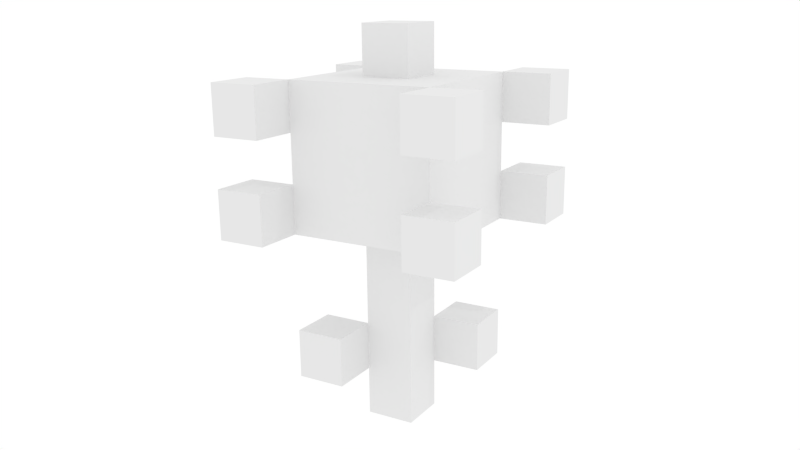 # Source: viola.blend  (saved by Blender 2.72.0; exported with 4.5.12 LTS)
import bpy
from mathutils import Matrix  # noqa: F401  (used for matrix-valued properties, if any)

bpy.ops.wm.read_factory_settings(use_empty=True)
scene = bpy.context.scene
scene.name = 'Scene'

# ---- collections
col_collection_1 = bpy.data.collections.new('Collection 1'); scene.collection.children.link(col_collection_1)

# ---- materials (node trees are filled in below, after node groups)
mat_material = bpy.data.materials.new('Material')
mat_material.alpha_threshold = 0.0
mat_material.use_transparent_shadow = False
mat_material.roughness = 0.5
mat_material.specular_intensity = 0.0
mat_material.line_color = (0.0, 0.0, 0.0, 1.0)

# ---- material node trees

# ---- world
world_world = bpy.data.worlds.new('World'); scene.world = world_world
world_world.color = (1.0, 1.0, 1.0)
world_world.use_sun_shadow = False
world_world.sun_shadow_jitter_overblur = 0.0
world_world.cycles.sampling_method = 'MANUAL'
world_world.cycles.sample_map_resolution = 256

# ---- cameras
cam_camera = bpy.data.cameras.new('Camera')
cam_camera.clip_end = 100.0
cam_camera.lens = 35.0
cam_camera.sensor_width = 32.0
cam_camera.sensor_height = 18.0
cam_camera.ortho_scale = 7.314
cam_camera.dof.focus_distance = 0.0
cam_camera.dof.aperture_fstop = 128.0

# ---- lights
light_lamp = bpy.data.lights.new('Lamp', 'POINT')
light_lamp.transmission_factor = 0.0
light_lamp.cutoff_distance = 30.0
light_lamp.energy = 100.0
light_lamp.shadow_buffer_clip_start = 1.001
light_lamp.shadow_soft_size = 0.1
light_lamp.shadow_maximum_resolution = 0.006
light_lamp.use_absolute_resolution = True
light_lamp.cycles.use_multiple_importance_sampling = False

# ---- meshes
me_cube = bpy.data.meshes.new('Cube')
me_cube.from_pydata([(0.0625, 0.0625, -0.5), (0.0625, 0.0, -0.5), (-5.96e-08, 8.941e-08, -0.5), (1.788e-07, 0.0625, -0.5), (0.0625, 0.0625, -0.25), (0.0625, -2.98e-07, -0.25), (-1.788e-07, 1.788e-07, -0.25), (2.98e-08, 0.0625, -0.25), (0.0, -2.98e-08, -0.4375), (0.0, -0.0625, -0.4375), (-0.0625, -0.0625, -0.4375), (-0.0625, 1.788e-07, -0.4375), (2.384e-07, -2.682e-07, -0.375), (-3.278e-07, -0.0625, -0.375), (-0.0625, -0.0625, -0.375), (-0.0625, 0.0, -0.375), (0.125, 0.125, -0.4375), (0.125, 0.0625, -0.4375), (0.0625, 0.0625, -0.4375), (0.0625, 0.125, -0.4375), (0.125, 0.125, -0.375), (0.125, 0.0625, -0.375), (0.0625, 0.0625, -0.375), (0.0625, 0.125, -0.375), (0.1875, -0.0625, -0.125), (0.1875, -0.125, -0.125), (0.125, -0.125, -0.125), (0.125, -0.0625, -0.125), (0.1875, -0.0625, -0.0625), (0.1875, -0.125, -0.0625), (0.125, -0.125, -0.0625), (0.125, -0.0625, -0.0625), (0.125, -0.0625, -0.1875), (0.125, -0.125, -0.1875), (0.1875, -0.125, -0.1875), (0.1875, -0.0625, -0.1875), (0.125, -0.0625, -0.25), (0.125, -0.125, -0.25), (0.1875, -0.125, -0.25), (0.1875, -0.0625, -0.25), (-0.0625, 0.125, -0.0625), (-0.0625, -0.0625, -0.0625), (0.125, -0.0625, -0.0625), (0.125, 0.125, -0.0625), (-0.0625, 0.125, -0.25), (-0.0625, -0.0625, -0.25), (0.125, -0.0625, -0.25), (0.125, 0.125, -0.25), (0.1875, 0.1875, -0.125), (0.1875, 0.125, -0.125), (0.125, 0.125, -0.125), (0.125, 0.1875, -0.125), (0.1875, 0.1875, -0.0625), (0.1875, 0.125, -0.0625), (0.125, 0.125, -0.0625), (0.125, 0.1875, -0.0625), (0.1875, 0.1875, -0.25), (0.1875, 0.125, -0.25), (0.125, 0.125, -0.25), (0.125, 0.1875, -0.25), (0.1875, 0.1875, -0.1875), (0.1875, 0.125, -0.1875), (0.125, 0.125, -0.1875), (0.125, 0.1875, -0.1875), (-0.0625, -0.0625, -0.125), (-0.0625, -0.125, -0.125), (-0.125, -0.125, -0.125), (-0.125, -0.0625, -0.125), (-0.0625, -0.0625, -0.0625), (-0.0625, -0.125, -0.0625), (-0.125, -0.125, -0.0625), (-0.125, -0.0625, -0.0625), (-0.125, -0.0625, -0.1875), (-0.125, -0.125, -0.1875), (-0.0625, -0.125, -0.1875), (-0.0625, -0.0625, -0.1875), (-0.125, -0.0625, -0.25), (-0.125, -0.125, -0.25), (-0.0625, -0.125, -0.25), (-0.0625, -0.0625, -0.25), (-0.0625, 0.1875, -0.125), (-0.0625, 0.125, -0.125), (-0.125, 0.125, -0.125), (-0.125, 0.1875, -0.125), (-0.0625, 0.1875, -0.0625), (-0.0625, 0.125, -0.0625), (-0.125, 0.125, -0.0625), (-0.125, 0.1875, -0.0625), (-0.0625, 0.1875, -0.25), (-0.0625, 0.125, -0.25), (-0.125, 0.125, -0.25), (-0.125, 0.1875, -0.25), (-0.0625, 0.1875, -0.1875), (-0.0625, 0.125, -0.1875), (-0.125, 0.125, -0.1875), (-0.125, 0.1875, -0.1875), (0.0625, 0.0625, -0.0625), (0.0625, 0.0, -0.0625), (-5.96e-08, 8.941e-08, -0.0625), (1.788e-07, 0.0625, -0.0625), (0.0625, 0.0625, 0.0), (0.0625, -2.98e-07, 0.0), (-1.788e-07, 1.788e-07, 0.0), (2.98e-08, 0.0625, 0.0), (0.0625, 0.0625, -0.5), (0.0625, 0.0, -0.5), (0.0625, 0.0625, -0.25), (0.0625, -2.98e-07, -0.25)], [], [(0, 1, 2, 3), (4, 7, 6, 5), (1, 5, 6, 2), (2, 6, 7, 3), (4, 0, 3, 7), (8, 9, 10, 11), (12, 15, 14, 13), (8, 12, 13, 9), (9, 13, 14, 10), (10, 14, 15, 11), (12, 8, 11, 15), (16, 17, 18, 19), (20, 23, 22, 21), (16, 20, 21, 17), (17, 21, 22, 18), (18, 22, 23, 19), (20, 16, 19, 23), (28, 31, 30, 29), (26, 30, 31, 27), (25, 29, 30, 26), (28, 24, 27, 31), (24, 25, 26, 27), (24, 28, 29, 25), (37, 33, 32, 36), (39, 38, 37, 36), (35, 39, 36, 32), (39, 35, 34, 38), (35, 32, 33, 34), (38, 34, 33, 37), (45, 41, 40, 44), (47, 46, 45, 44), (43, 47, 44, 40), (47, 43, 42, 46), (43, 40, 41, 42), (46, 42, 41, 45), (52, 55, 54, 53), (50, 54, 55, 51), (49, 53, 54, 50), (52, 48, 51, 55), (48, 49, 50, 51), (48, 52, 53, 49), (60, 63, 62, 61), (58, 62, 63, 59), (57, 61, 62, 58), (60, 56, 59, 63), (56, 57, 58, 59), (56, 60, 61, 57), (68, 71, 70, 69), (66, 70, 71, 67), (65, 69, 70, 66), (68, 64, 67, 71), (64, 65, 66, 67), (64, 68, 69, 65), (77, 73, 72, 76), (79, 78, 77, 76), (75, 79, 76, 72), (79, 75, 74, 78), (75, 72, 73, 74), (78, 74, 73, 77), (84, 87, 86, 85), (82, 86, 87, 83), (81, 85, 86, 82), (84, 80, 83, 87), (80, 81, 82, 83), (80, 84, 85, 81), (92, 95, 94, 93), (90, 94, 95, 91), (89, 93, 94, 90), (92, 88, 91, 95), (88, 89, 90, 91), (88, 92, 93, 89), (96, 97, 98, 99), (100, 103, 102, 101), (96, 100, 101, 97), (97, 101, 102, 98), (98, 102, 103, 99), (100, 96, 99, 103), (104, 106, 107, 105)])
_uv = me_cube.uv_layers.new(name='UVMap')
_uv.uv.foreach_set('vector', [0.0, 0.0, 1.0, 0.0, 1.0, 1.0, 0.0, 1.0, 0.0, 0.0, 1.0, 0.0, 1.0, 1.0, 0.0, 1.0, 0.5625, 0.0, 0.5625, 0.25, 0.5, 0.25, 0.5, 0.0, 0.5625, 0.0, 0.5625, 0.25, 0.5, 0.25, 0.5, 0.0, 0.5, 0.25, 0.5, 0.0, 0.5625, 0.0, 0.5625, 0.25, 0.4375, 0.0625, 0.5, 0.0625, 0.5, 0.125, 0.4375, 0.125, 0.4375, 0.0625, 0.5, 0.0625, 0.5, 0.125, 0.4375, 0.125, 0.4375, 0.0625, 0.5, 0.0625, 0.5, 0.125, 0.4375, 0.125, 0.4375, 0.0625, 0.5, 0.0625, 0.5, 0.125, 0.4375, 0.125, 0.4375, 0.0625, 0.5, 0.0625, 0.5, 0.125, 0.4375, 0.125, 0.4375, 0.0625, 0.5, 0.0625, 0.5, 0.125, 0.4375, 0.125, 0.5625, 0.0625, 0.625, 0.0625, 0.625, 0.125, 0.5625, 0.125, 0.5625, 0.0625, 0.625, 0.0625, 0.625, 0.125, 0.5625, 0.125, 0.5625, 0.0625, 0.625, 0.0625, 0.625, 0.125, 0.5625, 0.125, 0.5625, 0.0625, 0.625, 0.0625, 0.625, 0.125, 0.5625, 0.125, 0.5625, 0.0625, 0.625, 0.0625, 0.625, 0.125, 0.5625, 0.125, 0.5625, 0.0625, 0.625, 0.0625, 0.625, 0.125, 0.5625, 0.125, 0.625, 0.375, 0.6875, 0.375, 0.6875, 0.4375, 0.625, 0.4375, 0.625, 0.375, 0.6875, 0.375, 0.6875, 0.4375, 0.625, 0.4375, 0.625, 0.375, 0.6875, 0.375, 0.6875, 0.4375, 0.625, 0.4375, 0.625, 0.375, 0.6875, 0.375, 0.6875, 0.4375, 0.625, 0.4375, 0.625, 0.375, 0.6875, 0.375, 0.6875, 0.4375, 0.625, 0.4375, 0.625, 0.375, 0.6875, 0.375, 0.6875, 0.4375, 0.625, 0.4375, 0.375, 0.25, 0.4375, 0.25, 0.4375, 0.3125, 0.375, 0.3125, 0.375, 0.25, 0.4375, 0.25, 0.4375, 0.3125, 0.375, 0.3125, 0.375, 0.25, 0.4375, 0.25, 0.4375, 0.3125, 0.375, 0.3125, 0.375, 0.25, 0.4375, 0.25, 0.4375, 0.3125, 0.375, 0.3125, 0.375, 0.25, 0.4375, 0.25, 0.4375, 0.3125, 0.375, 0.3125, 0.375, 0.25, 0.4375, 0.25, 0.4375, 0.3125, 0.375, 0.3125, 0.4375, 0.25, 0.625, 0.25, 0.625, 0.4375, 0.4375, 0.4375, 0.625, 0.4375, 0.4375, 0.4375, 0.4375, 0.25, 0.625, 0.25, 0.4375, 0.4375, 0.4375, 0.25, 0.625, 0.25, 0.625, 0.4375, 0.625, 0.25, 0.625, 0.4375, 0.4375, 0.4375, 0.4375, 0.25, 0.625, 0.4375, 0.4375, 0.4375, 0.4375, 0.25, 0.625, 0.25, 0.625, 0.25, 0.625, 0.4375, 0.4375, 0.4375, 0.4375, 0.25, 0.625, 0.375, 0.6875, 0.375, 0.6875, 0.4375, 0.625, 0.4375, 0.625, 0.375, 0.6875, 0.375, 0.6875, 0.4375, 0.625, 0.4375, 0.625, 0.375, 0.6875, 0.375, 0.6875, 0.4375, 0.625, 0.4375, 0.625, 0.375, 0.6875, 0.375, 0.6875, 0.4375, 0.625, 0.4375, 0.625, 0.375, 0.6875, 0.375, 0.6875, 0.4375, 0.625, 0.4375, 0.625, 0.375, 0.6875, 0.375, 0.6875, 0.4375, 0.625, 0.4375, 0.375, 0.25, 0.4375, 0.25, 0.4375, 0.3125, 0.375, 0.3125, 0.375, 0.25, 0.4375, 0.25, 0.4375, 0.3125, 0.375, 0.3125, 0.375, 0.25, 0.4375, 0.25, 0.4375, 0.3125, 0.375, 0.3125, 0.375, 0.25, 0.4375, 0.25, 0.4375, 0.3125, 0.375, 0.3125, 0.375, 0.25, 0.4375, 0.25, 0.4375, 0.3125, 0.375, 0.3125, 0.375, 0.25, 0.4375, 0.25, 0.4375, 0.3125, 0.375, 0.3125, 0.375, 0.375, 0.4375, 0.375, 0.4375, 0.4375, 0.375, 0.4375, 0.375, 0.375, 0.4375, 0.375, 0.4375, 0.4375, 0.375, 0.4375, 0.375, 0.375, 0.4375, 0.375, 0.4375, 0.4375, 0.375, 0.4375, 0.375, 0.375, 0.4375, 0.375, 0.4375, 0.4375, 0.375, 0.4375, 0.375, 0.375, 0.4375, 0.375, 0.4375, 0.4375, 0.375, 0.4375, 0.375, 0.375, 0.4375, 0.375, 0.4375, 0.4375, 0.375, 0.4375, 0.6875, 0.3125, 0.625, 0.3125, 0.625, 0.25, 0.6875, 0.25, 0.6875, 0.3125, 0.625, 0.3125, 0.625, 0.25, 0.6875, 0.25, 0.6875, 0.3125, 0.625, 0.3125, 0.625, 0.25, 0.6875, 0.25, 0.6875, 0.3125, 0.625, 0.3125, 0.625, 0.25, 0.6875, 0.25, 0.6875, 0.3125, 0.625, 0.3125, 0.625, 0.25, 0.6875, 0.25, 0.6875, 0.3125, 0.625, 0.3125, 0.625, 0.25, 0.6875, 0.25, 0.375, 0.375, 0.4375, 0.375, 0.4375, 0.4375, 0.375, 0.4375, 0.375, 0.375, 0.4375, 0.375, 0.4375, 0.4375, 0.375, 0.4375, 0.375, 0.375, 0.4375, 0.375, 0.4375, 0.4375, 0.375, 0.4375, 0.375, 0.375, 0.4375, 0.375, 0.4375, 0.4375, 0.375, 0.4375, 0.375, 0.375, 0.4375, 0.375, 0.4375, 0.4375, 0.375, 0.4375, 0.375, 0.375, 0.4375, 0.375, 0.4375, 0.4375, 0.375, 0.4375, 0.6875, 0.3125, 0.625, 0.3125, 0.625, 0.25, 0.6875, 0.25, 0.6875, 0.3125, 0.625, 0.3125, 0.625, 0.25, 0.6875, 0.25, 0.6875, 0.3125, 0.625, 0.3125, 0.625, 0.25, 0.6875, 0.25, 0.6875, 0.3125, 0.625, 0.3125, 0.625, 0.25, 0.6875, 0.25, 0.6875, 0.3125, 0.625, 0.3125, 0.625, 0.25, 0.6875, 0.25, 0.6875, 0.3125, 0.625, 0.3125, 0.625, 0.25, 0.6875, 0.25, 0.5, 0.4375, 0.5625, 0.4375, 0.5625, 0.5, 0.5, 0.5, 0.5, 0.4375, 0.5625, 0.4375, 0.5625, 0.5, 0.5, 0.5, 0.5, 0.4375, 0.5625, 0.4375, 0.5625, 0.5, 0.5, 0.5, 0.5, 0.4375, 0.5625, 0.4375, 0.5625, 0.5, 0.5, 0.5, 0.5, 0.4375, 0.5625, 0.4375, 0.5625, 0.5, 0.5, 0.5, 0.5, 0.4375, 0.5625, 0.4375, 0.5625, 0.5, 0.5, 0.5, 0.5625, 0.0, 0.5625, 0.25, 0.5, 0.25, 0.5, 0.0])
me_cube.materials.append(mat_material)
me_cube.use_remesh_preserve_volume = False
me_cube.use_remesh_preserve_attributes = False
me_cube.use_mirror_vertex_groups = False
me_cube.update()

# ---- objects
ob_cube = bpy.data.objects.new('Cube', me_cube)
ob_lamp = bpy.data.objects.new('Lamp', light_lamp)
ob_camera = bpy.data.objects.new('Camera', cam_camera)

# ---- transforms, parenting, visibility, modifiers, constraints
ob_cube.location = (0.0, 0.0, 0.0)
ob_cube.lock_rotations_4d = False
ob_cube.empty_display_type = 'ARROWS'
ob_cube.lineart.crease_threshold = 0.0
ob_lamp.location = (4.076, 1.005, 5.904)
ob_lamp.rotation_euler = (0.6503, 0.05522, 1.866)
ob_lamp.lock_rotations_4d = False
ob_lamp.empty_display_type = 'ARROWS'
ob_lamp.color = (0.0, 0.0, 0.0, 0.0)
ob_lamp.lineart.crease_threshold = 0.0
ob_camera.location = (0.5722, -0.8776, 0.04296)
ob_camera.rotation_euler = (1.302, 0.01081, 0.5344)
ob_camera.lock_rotations_4d = False
ob_camera.empty_display_type = 'ARROWS'
ob_camera.color = (0.0, 0.0, 0.0, 0.0)
ob_camera.display_type = 'WIRE'
ob_camera.lineart.crease_threshold = 0.0

# ---- collection membership
col_collection_1.objects.link(ob_cube)
col_collection_1.objects.link(ob_lamp)
col_collection_1.objects.link(ob_camera)

# ---- scene / render settings (as saved in the file)
scene.camera = ob_camera
scene.frame_start = 1; scene.frame_end = 250; scene.frame_set(1)
scene.render.engine = 'BLENDER_EEVEE_NEXT'
scene.render.dither_intensity = 0.0
scene.cycles.use_denoising = False
scene.cycles.samples = 10
scene.cycles.sampling_pattern = 'TABULATED_SOBOL'
scene.cycles.light_sampling_threshold = 0.0
scene.cycles.use_adaptive_sampling = False
scene.cycles.use_light_tree = False
scene.cycles.blur_glossy = 0.0
scene.cycles.pixel_filter_type = 'GAUSSIAN'
scene.cycles.sample_clamp_indirect = 0.0
scene.view_settings.view_transform = 'Standard'
bpy.context.view_layer.update()
